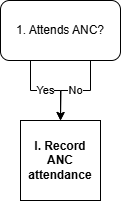

The diagram above was exported from draw.io. Its source (the exported page's mxGraphModel, read from the mxfile embedded in the PNG):
<mxGraphModel dx="1169" dy="478" grid="1" gridSize="10" guides="1" tooltips="1" connect="1" arrows="1" fold="1" page="1" pageScale="1" pageWidth="850" pageHeight="1100" math="0" shadow="0">
  <root>
    <mxCell id="0" />
    <mxCell id="1" parent="0" />
    <mxCell id="sfjK9v6zqQxY1woJdDD5-3" value="Yes" style="edgeStyle=orthogonalEdgeStyle;rounded=0;orthogonalLoop=1;jettySize=auto;html=1;exitX=0.25;exitY=1;exitDx=0;exitDy=0;entryX=0.5;entryY=0;entryDx=0;entryDy=0;" edge="1" parent="1" source="sfjK9v6zqQxY1woJdDD5-1" target="sfjK9v6zqQxY1woJdDD5-2">
      <mxGeometry relative="1" as="geometry" />
    </mxCell>
    <mxCell id="sfjK9v6zqQxY1woJdDD5-4" value="No" style="edgeStyle=orthogonalEdgeStyle;rounded=0;orthogonalLoop=1;jettySize=auto;html=1;exitX=0.75;exitY=1;exitDx=0;exitDy=0;" edge="1" parent="1" source="sfjK9v6zqQxY1woJdDD5-1">
      <mxGeometry relative="1" as="geometry">
        <mxPoint x="300" y="200" as="targetPoint" />
      </mxGeometry>
    </mxCell>
    <mxCell id="sfjK9v6zqQxY1woJdDD5-1" value="1. Attends ANC?" style="rounded=1;whiteSpace=wrap;html=1;" vertex="1" parent="1">
      <mxGeometry x="240" y="80" width="120" height="60" as="geometry" />
    </mxCell>
    <mxCell id="sfjK9v6zqQxY1woJdDD5-2" value="&lt;b&gt;I. Record ANC attendance&lt;/b&gt;" style="whiteSpace=wrap;html=1;aspect=fixed;" vertex="1" parent="1">
      <mxGeometry x="260" y="200" width="80" height="80" as="geometry" />
    </mxCell>
  </root>
</mxGraphModel>